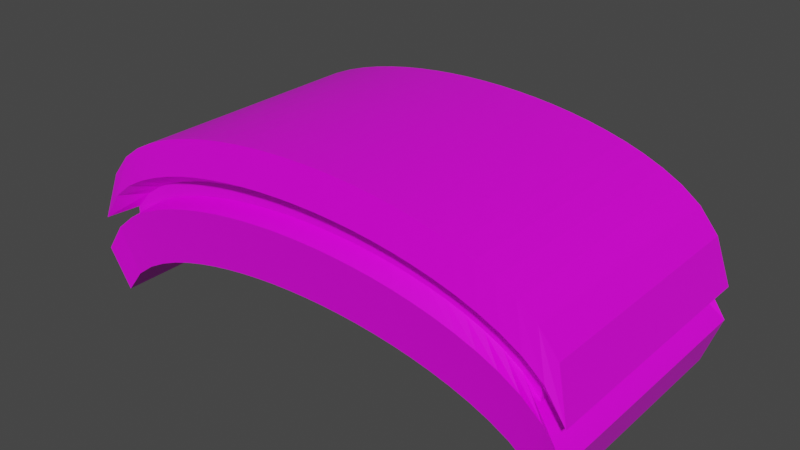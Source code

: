 # Source: paddle.blend  (saved by Blender 2.92.15; exported with 4.5.12 LTS)
import bpy
from mathutils import Matrix  # noqa: F401  (used for matrix-valued properties, if any)

bpy.ops.wm.read_factory_settings(use_empty=True)
scene = bpy.context.scene
scene.name = 'Scene'

# ---- collections
col_collection = bpy.data.collections.new('Collection'); scene.collection.children.link(col_collection)

# ---- images (referenced by path relative to the original .blend; pixels are not part of the script)
import os
ASSET_DIR = os.environ.get("B2B_ASSET_DIR", "")  # directory of the original .blend (textures are referenced by path, not embedded)
HERE = os.path.dirname(os.path.abspath(__file__))  # packed textures are extracted next to this script under _unpacked/

def load_image(name, relpath, width, height, colorspace="sRGB"):
    """Load a texture the original file referenced (path relative to the .blend, or extracted next to this script)."""
    p = next((c for c in (os.path.join(HERE, relpath), os.path.join(ASSET_DIR, relpath)) if relpath and os.path.exists(c)), "")
    if p:
        img = bpy.data.images.load(p, check_existing=True)
        img.name = name
    else:  # same state as the original file: an image datablock whose file is absent (Cycles renders it pink)
        img = bpy.data.images.new(name, width, height)
        img.source = "FILE"
        img.filepath = "//" + (relpath or name)
    img.colorspace_settings.name = colorspace
    return img
img_endesga_32_32x_png = load_image('endesga-32-32x.png', 'Plaettes/endesga-32-32x.png', 1024, 1024, 'sRGB')

# ---- materials (node trees are filled in below, after node groups)
mat_material = bpy.data.materials.new('Material')
mat_material.alpha_threshold = 0.0
mat_material.use_transparent_shadow = False
mat_material.line_color = (0.0, 0.0, 0.0, 1.0)

# ---- material node trees
mat_material.use_nodes = True; mat_material.node_tree.nodes.clear()
_N = mat_material.node_tree.nodes; _L = mat_material.node_tree.links
n0 = _N.new('ShaderNodeOutputMaterial'); n0.name = 'Material Output'; n0.location = (300, 300)
n1 = _N.new('ShaderNodeBsdfPrincipled'); n1.name = 'Principled BSDF'; n1.location = (10, 300)
n1.distribution = 'GGX'
n1.subsurface_method = 'BURLEY'
n1.inputs[2].default_value = 0.4
n1.inputs[3].default_value = 1.45
n1.inputs[27].default_value = (0.0, 0.0, 0.0, 1.0)
n1.inputs[28].default_value = 1.0
n2 = _N.new('ShaderNodeTexImage'); n2.name = 'Image Texture'; n2.location = (-301, 270)
n2.image = img_endesga_32_32x_png
n3 = _N.new('ShaderNodeMix'); n3.name = 'Mix'; n3.location = (-160, 180)
n3.data_type = 'RGBA'
n3.inputs[0].default_value = 0.01
n3.inputs[6].default_value = (1.0, 1.0, 1.0, 1.0)
_L.new(n1.outputs[0], n0.inputs[0])
_L.new(n2.outputs[0], n1.inputs[0])
_L.new(n2.outputs[0], n3.inputs[7])
_L.new(n3.outputs[2], n1.inputs[14])
n0.is_active_output = True

# ---- world
world_world = bpy.data.worlds.new('World'); scene.world = world_world
world_world.use_nodes = True; world_world.node_tree.nodes.clear()
_N = world_world.node_tree.nodes; _L = world_world.node_tree.links
n0 = _N.new('ShaderNodeOutputWorld'); n0.name = 'World Output'; n0.location = (300, 300)
n1 = _N.new('ShaderNodeBackground'); n1.name = 'Background'; n1.location = (10, 300)
n1.inputs[0].default_value = (0.05088, 0.05088, 0.05088, 1.0)
_L.new(n1.outputs[0], n0.inputs[0])
n0.is_active_output = True
world_world.color = (0.05088, 0.05088, 0.05088)
world_world.use_sun_shadow = False
world_world.sun_shadow_jitter_overblur = 0.0

# ---- meshes
me_cube = bpy.data.meshes.new('Cube')
me_cube.from_pydata([(2.0, 1.0, 0.313), (2.0, 1.0, -0.705), (2.0, -1.0, 0.313), (2.0, -1.0, -0.705), (-2.0, 1.0, 0.313), (-2.0, 1.0, -0.705), (-2.0, -1.0, 0.313), (-2.0, -1.0, -0.705), (1.846, 1.0, -0.5087), (1.692, 1.0, -0.3931), (1.538, 1.0, -0.3106), (1.385, 1.0, -0.2462), (1.231, 1.0, -0.194), (1.077, 1.0, -0.1514), (0.9231, 1.0, -0.1164), (0.7692, 1.0, -0.0881), (0.6154, 1.0, -0.06573), (0.4615, 1.0, -0.04876), (0.3077, 1.0, -0.03686), (0.1538, 1.0, -0.0298), (5.96e-08, 1.0, -0.02747), (-0.1538, 1.0, -0.0298), (-0.3077, 1.0, -0.03686), (-0.4615, 1.0, -0.04876), (-0.6154, 1.0, -0.06573), (-0.7692, 1.0, -0.0881), (-0.9231, 1.0, -0.1164), (-1.077, 1.0, -0.1514), (-1.231, 1.0, -0.194), (-1.385, 1.0, -0.2462), (-1.538, 1.0, -0.3106), (-1.692, 1.0, -0.3931), (-1.846, 1.0, -0.5087), (1.846, -1.0, 0.4967), (1.692, -1.0, 0.6084), (1.538, -1.0, 0.6894), (1.385, -1.0, 0.7538), (1.231, -1.0, 0.806), (1.077, -1.0, 0.8486), (0.9231, -1.0, 0.8836), (0.7692, -1.0, 0.9119), (0.6154, -1.0, 0.9343), (0.4615, -1.0, 0.9512), (0.3077, -1.0, 0.9631), (0.1538, -1.0, 0.9702), (5.96e-08, -1.0, 0.9725), (-0.1538, -1.0, 0.9702), (-0.3077, -1.0, 0.9631), (-0.4615, -1.0, 0.9512), (-0.6154, -1.0, 0.9343), (-0.7692, -1.0, 0.9119), (-0.9231, -1.0, 0.8836), (-1.077, -1.0, 0.8486), (-1.231, -1.0, 0.806), (-1.385, -1.0, 0.7538), (-1.538, -1.0, 0.6894), (-1.692, -1.0, 0.6084), (-1.846, -1.0, 0.4967), (-1.846, -1.0, -0.5087), (-1.692, -1.0, -0.3931), (-1.538, -1.0, -0.3106), (-1.385, -1.0, -0.2462), (-1.231, -1.0, -0.194), (-1.077, -1.0, -0.1514), (-0.9231, -1.0, -0.1164), (-0.7692, -1.0, -0.0881), (-0.6154, -1.0, -0.06573), (-0.4615, -1.0, -0.04876), (-0.3077, -1.0, -0.03686), (-0.1538, -1.0, -0.0298), (-5.96e-08, -1.0, -0.02747), (0.1538, -1.0, -0.0298), (0.3077, -1.0, -0.03686), (0.4615, -1.0, -0.04876), (0.6154, -1.0, -0.06573), (0.7692, -1.0, -0.0881), (0.9231, -1.0, -0.1164), (1.077, -1.0, -0.1514), (1.231, -1.0, -0.194), (1.385, -1.0, -0.2462), (1.538, -1.0, -0.3106), (1.692, -1.0, -0.3931), (1.846, -1.0, -0.5087), (-1.846, 1.0, 0.4967), (-1.692, 1.0, 0.6084), (-1.538, 1.0, 0.6894), (-1.385, 1.0, 0.7538), (-1.231, 1.0, 0.806), (-1.077, 1.0, 0.8486), (-0.9231, 1.0, 0.8836), (-0.7692, 1.0, 0.9119), (-0.6154, 1.0, 0.9343), (-0.4615, 1.0, 0.9512), (-0.3077, 1.0, 0.9631), (-0.1538, 1.0, 0.9702), (-5.96e-08, 1.0, 0.9725), (0.1538, 1.0, 0.9702), (0.3077, 1.0, 0.9631), (0.4615, 1.0, 0.9512), (0.6154, 1.0, 0.9343), (0.7692, 1.0, 0.9119), (0.9231, 1.0, 0.8836), (1.077, 1.0, 0.8486), (1.231, 1.0, 0.806), (1.385, 1.0, 0.7538), (1.538, 1.0, 0.6894), (1.692, 1.0, 0.6084), (1.846, 1.0, 0.4967), (2.109, 1.054, -0.07365), (-2.109, -1.054, -0.07365), (2.109, -1.054, -0.07365), (-2.109, 1.054, -0.07365), (-1.946, 1.054, 0.1631), (-1.784, 1.054, 0.2927), (-1.622, 1.054, 0.3837), (-1.46, 1.054, 0.4551), (-1.298, 1.054, 0.5127), (-1.135, 1.054, 0.5596), (-0.9732, 1.054, 0.5978), (-0.811, 1.054, 0.6287), (-0.6488, 1.054, 0.653), (-0.4866, 1.054, 0.6715), (-0.3244, 1.054, 0.6844), (-0.1622, 1.054, 0.6921), (-2.729e-08, 1.054, 0.6946), (0.1622, 1.054, 0.6921), (0.3244, 1.054, 0.6844), (0.4866, 1.054, 0.6715), (0.6488, 1.054, 0.653), (0.811, 1.054, 0.6287), (0.9732, 1.054, 0.5978), (1.135, 1.054, 0.5596), (1.298, 1.054, 0.5127), (1.46, 1.054, 0.4551), (1.622, 1.054, 0.3837), (1.784, 1.054, 0.2927), (1.946, 1.054, 0.1631), (1.946, -1.054, 0.1631), (1.784, -1.054, 0.2927), (1.622, -1.054, 0.3837), (1.46, -1.054, 0.4551), (1.298, -1.054, 0.5127), (1.135, -1.054, 0.5596), (0.9732, -1.054, 0.5978), (0.811, -1.054, 0.6287), (0.6488, -1.054, 0.653), (0.4866, -1.054, 0.6715), (0.3244, -1.054, 0.6844), (0.1622, -1.054, 0.6921), (2.729e-08, -1.054, 0.6946), (-0.1622, -1.054, 0.6921), (-0.3244, -1.054, 0.6844), (-0.4866, -1.054, 0.6715), (-0.6488, -1.054, 0.653), (-0.811, -1.054, 0.6287), (-0.9732, -1.054, 0.5978), (-1.135, -1.054, 0.5596), (-1.298, -1.054, 0.5127), (-1.46, -1.054, 0.4551), (-1.622, -1.054, 0.3837), (-1.784, -1.054, 0.2927), (-1.946, -1.054, 0.1631), (2.115, 1.057, -0.3442), (2.115, -1.057, -0.3442), (-2.115, 1.057, -0.3442), (-1.952, 1.057, -0.1073), (-1.79, 1.057, 0.02706), (-1.627, 1.057, 0.121), (-1.464, 1.057, 0.1933), (-1.301, 1.057, 0.2513), (-1.139, 1.057, 0.2984), (-0.9761, 1.057, 0.3369), (-0.8134, 1.057, 0.3679), (-0.6507, 1.057, 0.3924), (-0.4881, 1.057, 0.4109), (-0.3254, 1.057, 0.4239), (-0.1627, 1.057, 0.4316), (4.407e-09, 1.057, 0.4341), (0.1627, 1.057, 0.4316), (0.3254, 1.057, 0.4239), (0.4881, 1.057, 0.4109), (0.6507, 1.057, 0.3924), (0.8134, 1.057, 0.3679), (0.9761, 1.057, 0.3369), (1.139, 1.057, 0.2984), (1.301, 1.057, 0.2513), (1.464, 1.057, 0.1933), (1.627, 1.057, 0.121), (1.79, 1.057, 0.02706), (1.952, 1.057, -0.1073), (1.952, -1.057, -0.1073), (1.79, -1.057, 0.02706), (1.627, -1.057, 0.121), (1.464, -1.057, 0.1933), (1.301, -1.057, 0.2513), (1.139, -1.057, 0.2984), (0.9761, -1.057, 0.3369), (0.8134, -1.057, 0.3679), (0.6507, -1.057, 0.3924), (0.4881, -1.057, 0.4109), (0.3254, -1.057, 0.4239), (0.1627, -1.057, 0.4316), (-4.407e-09, -1.057, 0.4341), (-0.1627, -1.057, 0.4316), (-0.3254, -1.057, 0.4239), (-0.4881, -1.057, 0.4109), (-0.6507, -1.057, 0.3924), (-0.8134, -1.057, 0.3679), (-0.9761, -1.057, 0.3369), (-1.139, -1.057, 0.2984), (-1.301, -1.057, 0.2513), (-1.464, -1.057, 0.1933), (-1.627, -1.057, 0.121), (-1.79, -1.057, 0.02706), (-1.952, -1.057, -0.1073), (-2.115, -1.057, -0.3442), (-1.857, -0.9285, -0.06173), (-1.856, -0.9278, -0.003891), (-1.854, -0.9271, 0.05611), (1.854, 0.9271, 0.05611), (1.856, 0.9278, -0.003892), (1.857, 0.9285, -0.06173), (1.854, -0.9271, 0.05611), (1.856, -0.9278, -0.003892), (1.857, -0.9285, -0.06173), (-1.854, 0.9271, 0.05611), (-1.856, 0.9278, -0.003892), (-1.857, 0.9285, -0.06173), (-1.711, 0.9271, 0.2107), (-1.713, 0.9278, 0.1518), (-1.714, 0.9285, 0.09283), (-1.569, 0.9271, 0.3067), (-1.57, 0.9278, 0.2484), (-1.571, 0.9285, 0.1897), (-1.426, 0.9271, 0.3765), (-1.427, 0.9278, 0.3187), (-1.428, 0.9285, 0.2604), (-1.284, 0.9271, 0.4319), (-1.285, 0.9278, 0.3744), (-1.286, 0.9285, 0.3164), (-1.141, 0.9271, 0.4772), (-1.142, 0.9278, 0.4198), (-1.143, 0.9285, 0.3621), (-0.9984, 0.9271, 0.5146), (-0.9991, 0.9278, 0.4572), (-0.9999, 0.9285, 0.3997), (-0.8557, 0.9271, 0.5453), (-0.8564, 0.9278, 0.488), (-0.857, 0.9285, 0.4306), (-0.7131, 0.9271, 0.5703), (-0.7137, 0.9278, 0.513), (-0.7142, 0.9285, 0.4557), (-0.5705, 0.9271, 0.5901), (-0.5709, 0.9278, 0.5329), (-0.5714, 0.9285, 0.4756), (-0.4279, 0.9271, 0.6052), (-0.4282, 0.9278, 0.548), (-0.4285, 0.9285, 0.4907), (-0.2852, 0.9271, 0.6158), (-0.2855, 0.9278, 0.5586), (-0.2857, 0.9285, 0.5013), (-0.1426, 0.9271, 0.6221), (-0.1427, 0.9278, 0.5649), (-0.1428, 0.9285, 0.5076), (-1.426e-08, 0.9271, 0.6242), (-7.302e-09, 0.9278, 0.567), (-3.388e-10, 0.9285, 0.5097), (0.1426, 0.9271, 0.6221), (0.1427, 0.9278, 0.5649), (0.1428, 0.9285, 0.5076), (0.2852, 0.9271, 0.6158), (0.2855, 0.9278, 0.5586), (0.2857, 0.9285, 0.5013), (0.4279, 0.9271, 0.6052), (0.4282, 0.9278, 0.548), (0.4285, 0.9285, 0.4907), (0.5705, 0.9271, 0.5901), (0.5709, 0.9278, 0.5329), (0.5714, 0.9285, 0.4756), (0.7131, 0.9271, 0.5703), (0.7137, 0.9278, 0.513), (0.7142, 0.9285, 0.4557), (0.8557, 0.9271, 0.5453), (0.8564, 0.9278, 0.488), (0.857, 0.9285, 0.4306), (0.9984, 0.9271, 0.5146), (0.9991, 0.9278, 0.4572), (0.9999, 0.9285, 0.3997), (1.141, 0.9271, 0.4772), (1.142, 0.9278, 0.4198), (1.143, 0.9285, 0.3621), (1.284, 0.9271, 0.4319), (1.285, 0.9278, 0.3744), (1.286, 0.9285, 0.3164), (1.426, 0.9271, 0.3765), (1.427, 0.9278, 0.3187), (1.428, 0.9285, 0.2604), (1.569, 0.9271, 0.3067), (1.57, 0.9278, 0.2484), (1.571, 0.9285, 0.1897), (1.711, 0.9271, 0.2107), (1.713, 0.9278, 0.1518), (1.714, 0.9285, 0.09283), (1.711, -0.9271, 0.2107), (1.713, -0.9278, 0.1518), (1.714, -0.9285, 0.09283), (1.569, -0.9271, 0.3067), (1.57, -0.9278, 0.2484), (1.571, -0.9285, 0.1897), (1.426, -0.9271, 0.3765), (1.427, -0.9278, 0.3187), (1.428, -0.9285, 0.2604), (1.284, -0.9271, 0.4319), (1.285, -0.9278, 0.3744), (1.286, -0.9285, 0.3164), (1.141, -0.9271, 0.4772), (1.142, -0.9278, 0.4198), (1.143, -0.9285, 0.3621), (0.9984, -0.9271, 0.5146), (0.9991, -0.9278, 0.4572), (0.9999, -0.9285, 0.3997), (0.8557, -0.9271, 0.5453), (0.8564, -0.9278, 0.488), (0.857, -0.9285, 0.4306), (0.7131, -0.9271, 0.5703), (0.7137, -0.9278, 0.513), (0.7142, -0.9285, 0.4557), (0.5705, -0.9271, 0.5901), (0.5709, -0.9278, 0.5329), (0.5714, -0.9285, 0.4756), (0.4279, -0.9271, 0.6052), (0.4282, -0.9278, 0.548), (0.4285, -0.9285, 0.4907), (0.2852, -0.9271, 0.6158), (0.2855, -0.9278, 0.5586), (0.2857, -0.9285, 0.5013), (0.1426, -0.9271, 0.6221), (0.1427, -0.9278, 0.5649), (0.1428, -0.9285, 0.5076), (2.282e-08, -0.9271, 0.6242), (1.586e-08, -0.9278, 0.567), (8.899e-09, -0.9285, 0.5097), (-0.1426, -0.9271, 0.6221), (-0.1427, -0.9278, 0.5649), (-0.1428, -0.9285, 0.5076), (-0.2852, -0.9271, 0.6158), (-0.2855, -0.9278, 0.5586), (-0.2857, -0.9285, 0.5013), (-0.4279, -0.9271, 0.6052), (-0.4282, -0.9278, 0.548), (-0.4285, -0.9285, 0.4907), (-0.5705, -0.9271, 0.5901), (-0.5709, -0.9278, 0.5329), (-0.5714, -0.9285, 0.4756), (-0.7131, -0.9271, 0.5703), (-0.7137, -0.9278, 0.513), (-0.7142, -0.9285, 0.4557), (-0.8557, -0.9271, 0.5453), (-0.8564, -0.9278, 0.488), (-0.857, -0.9285, 0.4306), (-0.9984, -0.9271, 0.5146), (-0.9991, -0.9278, 0.4572), (-0.9999, -0.9285, 0.3997), (-1.141, -0.9271, 0.4772), (-1.142, -0.9278, 0.4198), (-1.143, -0.9285, 0.3621), (-1.284, -0.9271, 0.4319), (-1.285, -0.9278, 0.3744), (-1.286, -0.9285, 0.3164), (-1.426, -0.9271, 0.3765), (-1.427, -0.9278, 0.3187), (-1.428, -0.9285, 0.2604), (-1.569, -0.9271, 0.3067), (-1.57, -0.9278, 0.2484), (-1.571, -0.9285, 0.1897), (-1.711, -0.9271, 0.2107), (-1.713, -0.9278, 0.1518), (-1.714, -0.9285, 0.09283)], [], [(83, 4, 6, 57), (161, 57, 6, 109), (109, 6, 4, 111), (8, 1, 3, 82), (108, 0, 2, 110), (136, 107, 0, 108), (111, 4, 83, 112), (112, 83, 84, 113), (113, 84, 85, 114), (114, 85, 86, 115), (115, 86, 87, 116), (116, 87, 88, 117), (117, 88, 89, 118), (118, 89, 90, 119), (119, 90, 91, 120), (120, 91, 92, 121), (121, 92, 93, 122), (122, 93, 94, 123), (123, 94, 95, 124), (124, 95, 96, 125), (125, 96, 97, 126), (126, 97, 98, 127), (127, 98, 99, 128), (128, 99, 100, 129), (129, 100, 101, 130), (130, 101, 102, 131), (131, 102, 103, 132), (132, 103, 104, 133), (133, 104, 105, 134), (134, 105, 106, 135), (135, 106, 107, 136), (5, 32, 58, 7), (32, 31, 59, 58), (31, 30, 60, 59), (30, 29, 61, 60), (29, 28, 62, 61), (28, 27, 63, 62), (27, 26, 64, 63), (26, 25, 65, 64), (25, 24, 66, 65), (24, 23, 67, 66), (23, 22, 68, 67), (22, 21, 69, 68), (21, 20, 70, 69), (20, 19, 71, 70), (19, 18, 72, 71), (18, 17, 73, 72), (17, 16, 74, 73), (16, 15, 75, 74), (15, 14, 76, 75), (14, 13, 77, 76), (13, 12, 78, 77), (12, 11, 79, 78), (11, 10, 80, 79), (10, 9, 81, 80), (9, 8, 82, 81), (110, 2, 33, 137), (137, 33, 34, 138), (138, 34, 35, 139), (139, 35, 36, 140), (140, 36, 37, 141), (141, 37, 38, 142), (142, 38, 39, 143), (143, 39, 40, 144), (144, 40, 41, 145), (145, 41, 42, 146), (146, 42, 43, 147), (147, 43, 44, 148), (148, 44, 45, 149), (149, 45, 46, 150), (150, 46, 47, 151), (151, 47, 48, 152), (152, 48, 49, 153), (153, 49, 50, 154), (154, 50, 51, 155), (155, 51, 52, 156), (156, 52, 53, 157), (157, 53, 54, 158), (158, 54, 55, 159), (159, 55, 56, 160), (160, 56, 57, 161), (0, 107, 33, 2), (107, 106, 34, 33), (106, 105, 35, 34), (105, 104, 36, 35), (104, 103, 37, 36), (103, 102, 38, 37), (102, 101, 39, 38), (101, 100, 40, 39), (100, 99, 41, 40), (99, 98, 42, 41), (98, 97, 43, 42), (97, 96, 44, 43), (96, 95, 45, 44), (95, 94, 46, 45), (94, 93, 47, 46), (93, 92, 48, 47), (92, 91, 49, 48), (91, 90, 50, 49), (90, 89, 51, 50), (89, 88, 52, 51), (88, 87, 53, 52), (87, 86, 54, 53), (86, 85, 55, 54), (85, 84, 56, 55), (84, 83, 57, 56), (372, 160, 161, 375), (369, 159, 160, 372), (366, 158, 159, 369), (363, 157, 158, 366), (360, 156, 157, 363), (357, 155, 156, 360), (354, 154, 155, 357), (351, 153, 154, 354), (348, 152, 153, 351), (345, 151, 152, 348), (342, 150, 151, 345), (339, 149, 150, 342), (336, 148, 149, 339), (333, 147, 148, 336), (330, 146, 147, 333), (327, 145, 146, 330), (324, 144, 145, 327), (321, 143, 144, 324), (318, 142, 143, 321), (315, 141, 142, 318), (312, 140, 141, 315), (309, 139, 140, 312), (306, 138, 139, 309), (303, 137, 138, 306), (222, 110, 137, 303), (297, 135, 136, 300), (294, 134, 135, 297), (291, 133, 134, 294), (288, 132, 133, 291), (285, 131, 132, 288), (282, 130, 131, 285), (279, 129, 130, 282), (276, 128, 129, 279), (273, 127, 128, 276), (270, 126, 127, 273), (267, 125, 126, 270), (264, 124, 125, 267), (261, 123, 124, 264), (258, 122, 123, 261), (255, 121, 122, 258), (252, 120, 121, 255), (249, 119, 120, 252), (246, 118, 119, 249), (243, 117, 118, 246), (240, 116, 117, 243), (237, 115, 116, 240), (234, 114, 115, 237), (231, 113, 114, 234), (228, 112, 113, 231), (225, 111, 112, 228), (300, 136, 108, 219), (219, 108, 110, 222), (218, 109, 111, 225), (375, 161, 109, 218), (58, 214, 215, 7), (7, 215, 164, 5), (1, 162, 163, 3), (8, 189, 162, 1), (5, 164, 165, 32), (32, 165, 166, 31), (31, 166, 167, 30), (30, 167, 168, 29), (29, 168, 169, 28), (28, 169, 170, 27), (27, 170, 171, 26), (26, 171, 172, 25), (25, 172, 173, 24), (24, 173, 174, 23), (23, 174, 175, 22), (22, 175, 176, 21), (21, 176, 177, 20), (20, 177, 178, 19), (19, 178, 179, 18), (18, 179, 180, 17), (17, 180, 181, 16), (16, 181, 182, 15), (15, 182, 183, 14), (14, 183, 184, 13), (13, 184, 185, 12), (12, 185, 186, 11), (11, 186, 187, 10), (10, 187, 188, 9), (9, 188, 189, 8), (3, 163, 190, 82), (82, 190, 191, 81), (81, 191, 192, 80), (80, 192, 193, 79), (79, 193, 194, 78), (78, 194, 195, 77), (77, 195, 196, 76), (76, 196, 197, 75), (75, 197, 198, 74), (74, 198, 199, 73), (73, 199, 200, 72), (72, 200, 201, 71), (71, 201, 202, 70), (70, 202, 203, 69), (69, 203, 204, 68), (68, 204, 205, 67), (67, 205, 206, 66), (66, 206, 207, 65), (65, 207, 208, 64), (64, 208, 209, 63), (63, 209, 210, 62), (62, 210, 211, 61), (61, 211, 212, 60), (60, 212, 213, 59), (59, 213, 214, 58), (214, 377, 216, 215), (377, 376, 217, 216), (376, 375, 218, 217), (215, 216, 227, 164), (216, 217, 226, 227), (217, 218, 225, 226), (162, 221, 224, 163), (221, 220, 223, 224), (220, 219, 222, 223), (189, 302, 221, 162), (302, 301, 220, 221), (301, 300, 219, 220), (164, 227, 230, 165), (227, 226, 229, 230), (226, 225, 228, 229), (165, 230, 233, 166), (230, 229, 232, 233), (229, 228, 231, 232), (166, 233, 236, 167), (233, 232, 235, 236), (232, 231, 234, 235), (167, 236, 239, 168), (236, 235, 238, 239), (235, 234, 237, 238), (168, 239, 242, 169), (239, 238, 241, 242), (238, 237, 240, 241), (169, 242, 245, 170), (242, 241, 244, 245), (241, 240, 243, 244), (170, 245, 248, 171), (245, 244, 247, 248), (244, 243, 246, 247), (171, 248, 251, 172), (248, 247, 250, 251), (247, 246, 249, 250), (172, 251, 254, 173), (251, 250, 253, 254), (250, 249, 252, 253), (173, 254, 257, 174), (254, 253, 256, 257), (253, 252, 255, 256), (174, 257, 260, 175), (257, 256, 259, 260), (256, 255, 258, 259), (175, 260, 263, 176), (260, 259, 262, 263), (259, 258, 261, 262), (176, 263, 266, 177), (263, 262, 265, 266), (262, 261, 264, 265), (177, 266, 269, 178), (266, 265, 268, 269), (265, 264, 267, 268), (178, 269, 272, 179), (269, 268, 271, 272), (268, 267, 270, 271), (179, 272, 275, 180), (272, 271, 274, 275), (271, 270, 273, 274), (180, 275, 278, 181), (275, 274, 277, 278), (274, 273, 276, 277), (181, 278, 281, 182), (278, 277, 280, 281), (277, 276, 279, 280), (182, 281, 284, 183), (281, 280, 283, 284), (280, 279, 282, 283), (183, 284, 287, 184), (284, 283, 286, 287), (283, 282, 285, 286), (184, 287, 290, 185), (287, 286, 289, 290), (286, 285, 288, 289), (185, 290, 293, 186), (290, 289, 292, 293), (289, 288, 291, 292), (186, 293, 296, 187), (293, 292, 295, 296), (292, 291, 294, 295), (187, 296, 299, 188), (296, 295, 298, 299), (295, 294, 297, 298), (188, 299, 302, 189), (299, 298, 301, 302), (298, 297, 300, 301), (163, 224, 305, 190), (224, 223, 304, 305), (223, 222, 303, 304), (190, 305, 308, 191), (305, 304, 307, 308), (304, 303, 306, 307), (191, 308, 311, 192), (308, 307, 310, 311), (307, 306, 309, 310), (192, 311, 314, 193), (311, 310, 313, 314), (310, 309, 312, 313), (193, 314, 317, 194), (314, 313, 316, 317), (313, 312, 315, 316), (194, 317, 320, 195), (317, 316, 319, 320), (316, 315, 318, 319), (195, 320, 323, 196), (320, 319, 322, 323), (319, 318, 321, 322), (196, 323, 326, 197), (323, 322, 325, 326), (322, 321, 324, 325), (197, 326, 329, 198), (326, 325, 328, 329), (325, 324, 327, 328), (198, 329, 332, 199), (329, 328, 331, 332), (328, 327, 330, 331), (199, 332, 335, 200), (332, 331, 334, 335), (331, 330, 333, 334), (200, 335, 338, 201), (335, 334, 337, 338), (334, 333, 336, 337), (201, 338, 341, 202), (338, 337, 340, 341), (337, 336, 339, 340), (202, 341, 344, 203), (341, 340, 343, 344), (340, 339, 342, 343), (203, 344, 347, 204), (344, 343, 346, 347), (343, 342, 345, 346), (204, 347, 350, 205), (347, 346, 349, 350), (346, 345, 348, 349), (205, 350, 353, 206), (350, 349, 352, 353), (349, 348, 351, 352), (206, 353, 356, 207), (353, 352, 355, 356), (352, 351, 354, 355), (207, 356, 359, 208), (356, 355, 358, 359), (355, 354, 357, 358), (208, 359, 362, 209), (359, 358, 361, 362), (358, 357, 360, 361), (209, 362, 365, 210), (362, 361, 364, 365), (361, 360, 363, 364), (210, 365, 368, 211), (365, 364, 367, 368), (364, 363, 366, 367), (211, 368, 371, 212), (368, 367, 370, 371), (367, 366, 369, 370), (212, 371, 374, 213), (371, 370, 373, 374), (370, 369, 372, 373), (213, 374, 377, 214), (374, 373, 376, 377), (373, 372, 375, 376)])
_uv = me_cube.uv_layers.new(name='UVMap')
_uv.uv.foreach_set('vector', [0.319, 0.5312, 0.3188, 0.5312, 0.3188, 0.525, 0.319, 0.525, 0.3268, 0.519, 0.325, 0.519, 0.325, 0.5188, 0.3268, 0.5188, 0.3268, 0.5437, 0.325, 0.5437, 0.325, 0.5375, 0.3268, 0.5375, 0.3315, 0.5312, 0.3312, 0.5312, 0.3312, 0.525, 0.3315, 0.525, 0.3268, 0.5312, 0.325, 0.5312, 0.325, 0.525, 0.3268, 0.525, 0.3268, 0.5315, 0.325, 0.5315, 0.325, 0.5312, 0.3268, 0.5312, 0.3268, 0.5375, 0.325, 0.5375, 0.325, 0.5372, 0.3268, 0.5372, 0.3268, 0.5372, 0.325, 0.5372, 0.325, 0.537, 0.3268, 0.537, 0.3268, 0.537, 0.325, 0.537, 0.325, 0.5368, 0.3268, 0.5368, 0.3268, 0.5368, 0.325, 0.5368, 0.325, 0.5365, 0.3268, 0.5365, 0.3268, 0.5365, 0.325, 0.5365, 0.325, 0.5363, 0.3268, 0.5363, 0.3268, 0.5363, 0.325, 0.5363, 0.325, 0.536, 0.3268, 0.536, 0.3268, 0.536, 0.325, 0.536, 0.325, 0.5358, 0.3268, 0.5358, 0.3268, 0.5358, 0.325, 0.5358, 0.325, 0.5356, 0.3268, 0.5356, 0.3268, 0.5356, 0.325, 0.5356, 0.325, 0.5353, 0.3268, 0.5353, 0.3268, 0.5353, 0.325, 0.5353, 0.325, 0.5351, 0.3268, 0.5351, 0.3268, 0.5351, 0.325, 0.5351, 0.325, 0.5348, 0.3268, 0.5348, 0.3268, 0.5348, 0.325, 0.5348, 0.325, 0.5346, 0.3268, 0.5346, 0.3268, 0.5346, 0.325, 0.5346, 0.325, 0.5344, 0.3268, 0.5344, 0.3268, 0.5344, 0.325, 0.5344, 0.325, 0.5341, 0.3268, 0.5341, 0.3268, 0.5341, 0.325, 0.5341, 0.325, 0.5339, 0.3268, 0.5339, 0.3268, 0.5339, 0.325, 0.5339, 0.325, 0.5336, 0.3268, 0.5336, 0.3268, 0.5336, 0.325, 0.5336, 0.325, 0.5334, 0.3268, 0.5334, 0.3268, 0.5334, 0.325, 0.5334, 0.325, 0.5332, 0.3268, 0.5332, 0.3268, 0.5332, 0.325, 0.5332, 0.325, 0.5329, 0.3268, 0.5329, 0.3268, 0.5329, 0.325, 0.5329, 0.325, 0.5327, 0.3268, 0.5327, 0.3268, 0.5327, 0.325, 0.5327, 0.325, 0.5324, 0.3268, 0.5324, 0.3268, 0.5324, 0.325, 0.5324, 0.325, 0.5322, 0.3268, 0.5322, 0.3268, 0.5322, 0.325, 0.5322, 0.325, 0.532, 0.3268, 0.532, 0.3268, 0.532, 0.325, 0.532, 0.325, 0.5317, 0.3268, 0.5317, 0.3268, 0.5317, 0.325, 0.5317, 0.325, 0.5315, 0.3268, 0.5315, 0.3375, 0.5312, 0.3372, 0.5312, 0.3372, 0.525, 0.3375, 0.525, 0.3372, 0.5312, 0.337, 0.5312, 0.337, 0.525, 0.3372, 0.525, 0.337, 0.5312, 0.3368, 0.5312, 0.3368, 0.525, 0.337, 0.525, 0.3368, 0.5312, 0.3365, 0.5312, 0.3365, 0.525, 0.3368, 0.525, 0.3365, 0.5312, 0.3363, 0.5312, 0.3363, 0.525, 0.3365, 0.525, 0.3363, 0.5312, 0.336, 0.5312, 0.336, 0.525, 0.3363, 0.525, 0.336, 0.5312, 0.3358, 0.5312, 0.3358, 0.525, 0.336, 0.525, 0.3358, 0.5312, 0.3356, 0.5312, 0.3356, 0.525, 0.3358, 0.525, 0.3356, 0.5312, 0.3353, 0.5312, 0.3353, 0.525, 0.3356, 0.525, 0.3353, 0.5312, 0.3351, 0.5312, 0.3351, 0.525, 0.3353, 0.525, 0.3351, 0.5312, 0.3348, 0.5312, 0.3348, 0.525, 0.3351, 0.525, 0.3348, 0.5312, 0.3346, 0.5312, 0.3346, 0.525, 0.3348, 0.525, 0.3346, 0.5312, 0.3344, 0.5312, 0.3344, 0.525, 0.3346, 0.525, 0.3344, 0.5312, 0.3341, 0.5312, 0.3341, 0.525, 0.3344, 0.525, 0.3341, 0.5312, 0.3339, 0.5312, 0.3339, 0.525, 0.3341, 0.525, 0.3339, 0.5312, 0.3336, 0.5312, 0.3336, 0.525, 0.3339, 0.525, 0.3336, 0.5312, 0.3334, 0.5312, 0.3334, 0.525, 0.3336, 0.525, 0.3334, 0.5312, 0.3332, 0.5312, 0.3332, 0.525, 0.3334, 0.525, 0.3332, 0.5312, 0.3329, 0.5312, 0.3329, 0.525, 0.3332, 0.525, 0.3329, 0.5312, 0.3327, 0.5312, 0.3327, 0.525, 0.3329, 0.525, 0.3327, 0.5312, 0.3324, 0.5312, 0.3324, 0.525, 0.3327, 0.525, 0.3324, 0.5312, 0.3322, 0.5312, 0.3322, 0.525, 0.3324, 0.525, 0.3322, 0.5312, 0.332, 0.5312, 0.332, 0.525, 0.3322, 0.525, 0.332, 0.5312, 0.3317, 0.5312, 0.3317, 0.525, 0.332, 0.525, 0.3317, 0.5312, 0.3315, 0.5312, 0.3315, 0.525, 0.3317, 0.525, 0.3268, 0.525, 0.325, 0.525, 0.325, 0.5248, 0.3268, 0.5248, 0.3268, 0.5248, 0.325, 0.5248, 0.325, 0.5245, 0.3268, 0.5245, 0.3268, 0.5245, 0.325, 0.5245, 0.325, 0.5243, 0.3268, 0.5243, 0.3268, 0.5243, 0.325, 0.5243, 0.325, 0.5241, 0.3268, 0.5241, 0.3268, 0.5241, 0.325, 0.5241, 0.325, 0.5238, 0.3268, 0.5238, 0.3268, 0.5238, 0.325, 0.5238, 0.325, 0.5236, 0.3268, 0.5236, 0.3268, 0.5236, 0.325, 0.5236, 0.325, 0.5233, 0.3268, 0.5233, 0.3268, 0.5233, 0.325, 0.5233, 0.325, 0.5231, 0.3268, 0.5231, 0.3268, 0.5231, 0.325, 0.5231, 0.325, 0.5229, 0.3268, 0.5229, 0.3268, 0.5229, 0.325, 0.5229, 0.325, 0.5226, 0.3268, 0.5226, 0.3268, 0.5226, 0.325, 0.5226, 0.325, 0.5224, 0.3268, 0.5224, 0.3268, 0.5224, 0.325, 0.5224, 0.325, 0.5221, 0.3268, 0.5221, 0.3268, 0.5221, 0.325, 0.5221, 0.325, 0.5219, 0.3268, 0.5219, 0.3268, 0.5219, 0.325, 0.5219, 0.325, 0.5217, 0.3268, 0.5217, 0.3268, 0.5217, 0.325, 0.5217, 0.325, 0.5214, 0.3268, 0.5214, 0.3268, 0.5214, 0.325, 0.5214, 0.325, 0.5212, 0.3268, 0.5212, 0.3268, 0.5212, 0.325, 0.5212, 0.325, 0.5209, 0.3268, 0.5209, 0.3268, 0.5209, 0.325, 0.5209, 0.325, 0.5207, 0.3268, 0.5207, 0.3268, 0.5207, 0.325, 0.5207, 0.325, 0.5205, 0.3268, 0.5205, 0.3268, 0.5205, 0.325, 0.5205, 0.325, 0.5202, 0.3268, 0.5202, 0.3268, 0.5202, 0.325, 0.5202, 0.325, 0.52, 0.3268, 0.52, 0.3268, 0.52, 0.325, 0.52, 0.325, 0.5197, 0.3268, 0.5197, 0.3268, 0.5197, 0.325, 0.5197, 0.325, 0.5195, 0.3268, 0.5195, 0.3268, 0.5195, 0.325, 0.5195, 0.325, 0.5193, 0.3268, 0.5193, 0.3268, 0.5193, 0.325, 0.5193, 0.325, 0.519, 0.3268, 0.519, 0.325, 0.5312, 0.3248, 0.5312, 0.3248, 0.525, 0.325, 0.525, 0.3248, 0.5312, 0.3245, 0.5312, 0.3245, 0.525, 0.3248, 0.525, 0.3245, 0.5312, 0.3243, 0.5312, 0.3243, 0.525, 0.3245, 0.525, 0.3243, 0.5312, 0.324, 0.5312, 0.324, 0.525, 0.3243, 0.525, 0.324, 0.5312, 0.3238, 0.5312, 0.3238, 0.525, 0.324, 0.525, 0.3238, 0.5312, 0.3236, 0.5312, 0.3236, 0.525, 0.3238, 0.525, 0.3236, 0.5312, 0.3233, 0.5312, 0.3233, 0.525, 0.3236, 0.525, 0.3233, 0.5312, 0.3231, 0.5312, 0.3231, 0.525, 0.3233, 0.525, 0.3231, 0.5312, 0.3228, 0.5312, 0.3228, 0.525, 0.3231, 0.525, 0.3228, 0.5312, 0.3226, 0.5312, 0.3226, 0.525, 0.3228, 0.525, 0.3226, 0.5312, 0.3224, 0.5312, 0.3224, 0.525, 0.3226, 0.525, 0.3224, 0.5312, 0.3221, 0.5312, 0.3221, 0.525, 0.3224, 0.525, 0.3221, 0.5312, 0.3219, 0.5312, 0.3219, 0.525, 0.3221, 0.525, 0.3219, 0.5312, 0.3216, 0.5312, 0.3216, 0.525, 0.3219, 0.525, 0.3216, 0.5312, 0.3214, 0.5312, 0.3214, 0.525, 0.3216, 0.525, 0.3214, 0.5312, 0.3212, 0.5312, 0.3212, 0.525, 0.3214, 0.525, 0.3212, 0.5312, 0.3209, 0.5312, 0.3209, 0.525, 0.3212, 0.525, 0.3209, 0.5312, 0.3207, 0.5312, 0.3207, 0.525, 0.3209, 0.525, 0.3207, 0.5312, 0.3204, 0.5312, 0.3204, 0.525, 0.3207, 0.525, 0.3204, 0.5312, 0.3202, 0.5312, 0.3202, 0.525, 0.3204, 0.525, 0.3202, 0.5312, 0.32, 0.5312, 0.32, 0.525, 0.3202, 0.525, 0.32, 0.5312, 0.3197, 0.5312, 0.3197, 0.525, 0.32, 0.525, 0.3197, 0.5312, 0.3195, 0.5312, 0.3195, 0.525, 0.3197, 0.525, 0.3195, 0.5312, 0.3192, 0.5312, 0.3192, 0.525, 0.3195, 0.525, 0.3192, 0.5312, 0.319, 0.5312, 0.319, 0.525, 0.3192, 0.525, 0.6396, 0.5193, 0.6393, 0.5193, 0.6393, 0.519, 0.6396, 0.519, 0.6396, 0.5195, 0.6393, 0.5195, 0.6393, 0.5193, 0.6396, 0.5193, 0.6396, 0.5197, 0.6393, 0.5197, 0.6393, 0.5195, 0.6396, 0.5195, 0.6396, 0.52, 0.6393, 0.52, 0.6393, 0.5197, 0.6396, 0.5197, 0.6396, 0.5202, 0.6393, 0.5202, 0.6393, 0.52, 0.6396, 0.52, 0.6396, 0.5205, 0.6393, 0.5205, 0.6393, 0.5202, 0.6396, 0.5202, 0.6396, 0.5207, 0.6393, 0.5207, 0.6393, 0.5205, 0.6396, 0.5205, 0.6396, 0.5209, 0.6393, 0.5209, 0.6393, 0.5207, 0.6396, 0.5207, 0.6396, 0.5212, 0.6393, 0.5212, 0.6393, 0.5209, 0.6396, 0.5209, 0.6396, 0.5214, 0.6393, 0.5214, 0.6393, 0.5212, 0.6396, 0.5212, 0.6396, 0.5217, 0.6393, 0.5217, 0.6393, 0.5214, 0.6396, 0.5214, 0.6396, 0.5219, 0.6393, 0.5219, 0.6393, 0.5217, 0.6396, 0.5217, 0.6396, 0.5221, 0.6393, 0.5221, 0.6393, 0.5219, 0.6396, 0.5219, 0.6396, 0.5224, 0.6393, 0.5224, 0.6393, 0.5221, 0.6396, 0.5221, 0.6396, 0.5226, 0.6393, 0.5226, 0.6393, 0.5224, 0.6396, 0.5224, 0.6396, 0.5229, 0.6393, 0.5229, 0.6393, 0.5226, 0.6396, 0.5226, 0.6396, 0.5231, 0.6393, 0.5231, 0.6393, 0.5229, 0.6396, 0.5229, 0.6396, 0.5233, 0.6393, 0.5233, 0.6393, 0.5231, 0.6396, 0.5231, 0.6396, 0.5236, 0.6393, 0.5236, 0.6393, 0.5233, 0.6396, 0.5233, 0.6396, 0.5238, 0.6393, 0.5238, 0.6393, 0.5236, 0.6396, 0.5236, 0.6396, 0.5241, 0.6393, 0.5241, 0.6393, 0.5238, 0.6396, 0.5238, 0.6396, 0.5243, 0.6393, 0.5243, 0.6393, 0.5241, 0.6396, 0.5241, 0.6396, 0.5245, 0.6393, 0.5245, 0.6393, 0.5243, 0.6396, 0.5243, 0.6396, 0.5248, 0.6393, 0.5248, 0.6393, 0.5245, 0.6396, 0.5245, 0.6396, 0.525, 0.6393, 0.525, 0.6393, 0.5248, 0.6396, 0.5248, 0.6396, 0.5317, 0.6393, 0.5317, 0.6393, 0.5315, 0.6396, 0.5315, 0.6396, 0.532, 0.6393, 0.532, 0.6393, 0.5317, 0.6396, 0.5317, 0.6396, 0.5322, 0.6393, 0.5322, 0.6393, 0.532, 0.6396, 0.532, 0.6396, 0.5324, 0.6393, 0.5324, 0.6393, 0.5322, 0.6396, 0.5322, 0.6396, 0.5327, 0.6393, 0.5327, 0.6393, 0.5324, 0.6396, 0.5324, 0.6396, 0.5329, 0.6393, 0.5329, 0.6393, 0.5327, 0.6396, 0.5327, 0.6396, 0.5332, 0.6393, 0.5332, 0.6393, 0.5329, 0.6396, 0.5329, 0.6396, 0.5334, 0.6393, 0.5334, 0.6393, 0.5332, 0.6396, 0.5332, 0.6396, 0.5336, 0.6393, 0.5336, 0.6393, 0.5334, 0.6396, 0.5334, 0.6396, 0.5339, 0.6393, 0.5339, 0.6393, 0.5336, 0.6396, 0.5336, 0.6396, 0.5341, 0.6393, 0.5341, 0.6393, 0.5339, 0.6396, 0.5339, 0.6396, 0.5344, 0.6393, 0.5344, 0.6393, 0.5341, 0.6396, 0.5341, 0.6396, 0.5346, 0.6393, 0.5346, 0.6393, 0.5344, 0.6396, 0.5344, 0.6396, 0.5348, 0.6393, 0.5348, 0.6393, 0.5346, 0.6396, 0.5346, 0.6396, 0.5351, 0.6393, 0.5351, 0.6393, 0.5348, 0.6396, 0.5348, 0.6396, 0.5353, 0.6393, 0.5353, 0.6393, 0.5351, 0.6396, 0.5351, 0.6396, 0.5356, 0.6393, 0.5356, 0.6393, 0.5353, 0.6396, 0.5353, 0.6396, 0.5358, 0.6393, 0.5358, 0.6393, 0.5356, 0.6396, 0.5356, 0.6396, 0.536, 0.6393, 0.536, 0.6393, 0.5358, 0.6396, 0.5358, 0.6396, 0.5363, 0.6393, 0.5363, 0.6393, 0.536, 0.6396, 0.536, 0.6396, 0.5365, 0.6393, 0.5365, 0.6393, 0.5363, 0.6396, 0.5363, 0.6396, 0.5368, 0.6393, 0.5368, 0.6393, 0.5365, 0.6396, 0.5365, 0.6396, 0.537, 0.6393, 0.537, 0.6393, 0.5368, 0.6396, 0.5368, 0.6396, 0.5372, 0.6393, 0.5372, 0.6393, 0.537, 0.6396, 0.537, 0.6396, 0.5375, 0.6393, 0.5375, 0.6393, 0.5372, 0.6396, 0.5372, 0.6396, 0.5315, 0.6393, 0.5315, 0.6393, 0.5312, 0.6396, 0.5312, 0.6396, 0.5312, 0.6393, 0.5312, 0.6393, 0.525, 0.6396, 0.525, 0.6396, 0.5437, 0.6393, 0.5437, 0.6393, 0.5375, 0.6396, 0.5375, 0.6396, 0.519, 0.6393, 0.519, 0.6393, 0.5188, 0.6396, 0.5188, 0.3312, 0.519, 0.3284, 0.519, 0.3284, 0.5188, 0.3312, 0.5188, 0.3312, 0.5437, 0.3284, 0.5437, 0.3284, 0.5375, 0.3312, 0.5375, 0.3312, 0.5312, 0.3284, 0.5312, 0.3284, 0.525, 0.3312, 0.525, 0.3312, 0.5315, 0.3284, 0.5315, 0.3284, 0.5312, 0.3312, 0.5312, 0.3312, 0.5375, 0.3284, 0.5375, 0.3284, 0.5372, 0.3312, 0.5372, 0.3312, 0.5372, 0.3284, 0.5372, 0.3284, 0.537, 0.3312, 0.537, 0.3312, 0.537, 0.3284, 0.537, 0.3284, 0.5368, 0.3312, 0.5368, 0.3312, 0.5368, 0.3284, 0.5368, 0.3284, 0.5365, 0.3312, 0.5365, 0.3312, 0.5365, 0.3284, 0.5365, 0.3284, 0.5363, 0.3312, 0.5363, 0.3312, 0.5363, 0.3284, 0.5363, 0.3284, 0.536, 0.3312, 0.536, 0.3312, 0.536, 0.3284, 0.536, 0.3284, 0.5358, 0.3312, 0.5358, 0.3312, 0.5358, 0.3284, 0.5358, 0.3284, 0.5356, 0.3312, 0.5356, 0.3312, 0.5356, 0.3284, 0.5356, 0.3284, 0.5353, 0.3312, 0.5353, 0.3312, 0.5353, 0.3284, 0.5353, 0.3284, 0.5351, 0.3312, 0.5351, 0.3312, 0.5351, 0.3284, 0.5351, 0.3284, 0.5348, 0.3312, 0.5348, 0.3312, 0.5348, 0.3284, 0.5348, 0.3284, 0.5346, 0.3312, 0.5346, 0.3312, 0.5346, 0.3284, 0.5346, 0.3284, 0.5344, 0.3312, 0.5344, 0.3312, 0.5344, 0.3284, 0.5344, 0.3284, 0.5341, 0.3312, 0.5341, 0.3312, 0.5341, 0.3284, 0.5341, 0.3284, 0.5339, 0.3312, 0.5339, 0.3312, 0.5339, 0.3284, 0.5339, 0.3284, 0.5336, 0.3312, 0.5336, 0.3312, 0.5336, 0.3284, 0.5336, 0.3284, 0.5334, 0.3312, 0.5334, 0.3312, 0.5334, 0.3284, 0.5334, 0.3284, 0.5332, 0.3312, 0.5332, 0.3312, 0.5332, 0.3284, 0.5332, 0.3284, 0.5329, 0.3312, 0.5329, 0.3312, 0.5329, 0.3284, 0.5329, 0.3284, 0.5327, 0.3312, 0.5327, 0.3312, 0.5327, 0.3284, 0.5327, 0.3284, 0.5324, 0.3312, 0.5324, 0.3312, 0.5324, 0.3284, 0.5324, 0.3284, 0.5322, 0.3312, 0.5322, 0.3312, 0.5322, 0.3284, 0.5322, 0.3284, 0.532, 0.3312, 0.532, 0.3312, 0.532, 0.3284, 0.532, 0.3284, 0.5317, 0.3312, 0.5317, 0.3312, 0.5317, 0.3284, 0.5317, 0.3284, 0.5315, 0.3312, 0.5315, 0.3312, 0.525, 0.3284, 0.525, 0.3284, 0.5248, 0.3312, 0.5248, 0.3312, 0.5248, 0.3284, 0.5248, 0.3284, 0.5245, 0.3312, 0.5245, 0.3312, 0.5245, 0.3284, 0.5245, 0.3284, 0.5243, 0.3312, 0.5243, 0.3312, 0.5243, 0.3284, 0.5243, 0.3284, 0.5241, 0.3312, 0.5241, 0.3312, 0.5241, 0.3284, 0.5241, 0.3284, 0.5238, 0.3312, 0.5238, 0.3312, 0.5238, 0.3284, 0.5238, 0.3284, 0.5236, 0.3312, 0.5236, 0.3312, 0.5236, 0.3284, 0.5236, 0.3284, 0.5233, 0.3312, 0.5233, 0.3312, 0.5233, 0.3284, 0.5233, 0.3284, 0.5231, 0.3312, 0.5231, 0.3312, 0.5231, 0.3284, 0.5231, 0.3284, 0.5229, 0.3312, 0.5229, 0.3312, 0.5229, 0.3284, 0.5229, 0.3284, 0.5226, 0.3312, 0.5226, 0.3312, 0.5226, 0.3284, 0.5226, 0.3284, 0.5224, 0.3312, 0.5224, 0.3312, 0.5224, 0.3284, 0.5224, 0.3284, 0.5221, 0.3312, 0.5221, 0.3312, 0.5221, 0.3284, 0.5221, 0.3284, 0.5219, 0.3312, 0.5219, 0.3312, 0.5219, 0.3284, 0.5219, 0.3284, 0.5217, 0.3312, 0.5217, 0.3312, 0.5217, 0.3284, 0.5217, 0.3284, 0.5214, 0.3312, 0.5214, 0.3312, 0.5214, 0.3284, 0.5214, 0.3284, 0.5212, 0.3312, 0.5212, 0.3312, 0.5212, 0.3284, 0.5212, 0.3284, 0.5209, 0.3312, 0.5209, 0.3312, 0.5209, 0.3284, 0.5209, 0.3284, 0.5207, 0.3312, 0.5207, 0.3312, 0.5207, 0.3284, 0.5207, 0.3284, 0.5205, 0.3312, 0.5205, 0.3312, 0.5205, 0.3284, 0.5205, 0.3284, 0.5202, 0.3312, 0.5202, 0.3312, 0.5202, 0.3284, 0.5202, 0.3284, 0.52, 0.3312, 0.52, 0.3312, 0.52, 0.3284, 0.52, 0.3284, 0.5197, 0.3312, 0.5197, 0.3312, 0.5197, 0.3284, 0.5197, 0.3284, 0.5195, 0.3312, 0.5195, 0.3312, 0.5195, 0.3284, 0.5195, 0.3284, 0.5193, 0.3312, 0.5193, 0.3312, 0.5193, 0.3284, 0.5193, 0.3284, 0.519, 0.3312, 0.519, 0.6409, 0.519, 0.6404, 0.519, 0.6404, 0.5188, 0.6409, 0.5188, 0.5496, 0.519, 0.5492, 0.519, 0.5492, 0.5188, 0.5496, 0.5188, 0.5492, 0.519, 0.5488, 0.519, 0.5488, 0.5188, 0.5492, 0.5188, 0.6409, 0.5437, 0.6404, 0.5437, 0.6404, 0.5375, 0.6409, 0.5375, 0.5496, 0.5437, 0.5492, 0.5437, 0.5492, 0.5375, 0.5496, 0.5375, 0.5492, 0.5437, 0.5488, 0.5437, 0.5488, 0.5375, 0.5492, 0.5375, 0.6409, 0.5312, 0.6404, 0.5312, 0.6404, 0.525, 0.6409, 0.525, 0.5496, 0.5312, 0.5492, 0.5312, 0.5492, 0.525, 0.5496, 0.525, 0.5492, 0.5312, 0.5488, 0.5312, 0.5488, 0.525, 0.5492, 0.525, 0.6409, 0.5315, 0.6404, 0.5315, 0.6404, 0.5312, 0.6409, 0.5312, 0.5496, 0.5315, 0.5492, 0.5315, 0.5492, 0.5312, 0.5496, 0.5312, 0.5492, 0.5315, 0.5488, 0.5315, 0.5488, 0.5312, 0.5492, 0.5312, 0.6409, 0.5375, 0.6404, 0.5375, 0.6404, 0.5372, 0.6409, 0.5372, 0.5496, 0.5375, 0.5492, 0.5375, 0.5492, 0.5372, 0.5496, 0.5372, 0.5492, 0.5375, 0.5488, 0.5375, 0.5488, 0.5372, 0.5492, 0.5372, 0.6409, 0.5372, 0.6404, 0.5372, 0.6404, 0.537, 0.6409, 0.537, 0.5496, 0.5372, 0.5492, 0.5372, 0.5492, 0.537, 0.5496, 0.537, 0.5492, 0.5372, 0.5488, 0.5372, 0.5488, 0.537, 0.5492, 0.537, 0.6409, 0.537, 0.6404, 0.537, 0.6404, 0.5368, 0.6409, 0.5368, 0.5496, 0.537, 0.5492, 0.537, 0.5492, 0.5368, 0.5496, 0.5368, 0.5492, 0.537, 0.5488, 0.537, 0.5488, 0.5368, 0.5492, 0.5368, 0.6409, 0.5368, 0.6404, 0.5368, 0.6404, 0.5365, 0.6409, 0.5365, 0.5496, 0.5368, 0.5492, 0.5368, 0.5492, 0.5365, 0.5496, 0.5365, 0.5492, 0.5368, 0.5488, 0.5368, 0.5488, 0.5365, 0.5492, 0.5365, 0.6409, 0.5365, 0.6404, 0.5365, 0.6404, 0.5363, 0.6409, 0.5363, 0.5496, 0.5365, 0.5492, 0.5365, 0.5492, 0.5363, 0.5496, 0.5363, 0.5492, 0.5365, 0.5488, 0.5365, 0.5488, 0.5363, 0.5492, 0.5363, 0.6409, 0.5363, 0.6404, 0.5363, 0.6404, 0.536, 0.6409, 0.536, 0.5496, 0.5363, 0.5492, 0.5363, 0.5492, 0.536, 0.5496, 0.536, 0.5492, 0.5363, 0.5488, 0.5363, 0.5488, 0.536, 0.5492, 0.536, 0.6409, 0.536, 0.6404, 0.536, 0.6404, 0.5358, 0.6409, 0.5358, 0.5496, 0.536, 0.5492, 0.536, 0.5492, 0.5358, 0.5496, 0.5358, 0.5492, 0.536, 0.5488, 0.536, 0.5488, 0.5358, 0.5492, 0.5358, 0.6409, 0.5358, 0.6404, 0.5358, 0.6404, 0.5356, 0.6409, 0.5356, 0.5496, 0.5358, 0.5492, 0.5358, 0.5492, 0.5356, 0.5496, 0.5356, 0.5492, 0.5358, 0.5488, 0.5358, 0.5488, 0.5356, 0.5492, 0.5356, 0.6409, 0.5356, 0.6404, 0.5356, 0.6404, 0.5353, 0.6409, 0.5353, 0.5496, 0.5356, 0.5492, 0.5356, 0.5492, 0.5353, 0.5496, 0.5353, 0.5492, 0.5356, 0.5488, 0.5356, 0.5488, 0.5353, 0.5492, 0.5353, 0.6409, 0.5353, 0.6404, 0.5353, 0.6404, 0.5351, 0.6409, 0.5351, 0.5496, 0.5353, 0.5492, 0.5353, 0.5492, 0.5351, 0.5496, 0.5351, 0.5492, 0.5353, 0.5488, 0.5353, 0.5488, 0.5351, 0.5492, 0.5351, 0.6409, 0.5351, 0.6404, 0.5351, 0.6404, 0.5348, 0.6409, 0.5348, 0.5496, 0.5351, 0.5492, 0.5351, 0.5492, 0.5348, 0.5496, 0.5348, 0.5492, 0.5351, 0.5488, 0.5351, 0.5488, 0.5348, 0.5492, 0.5348, 0.6409, 0.5348, 0.6404, 0.5348, 0.6404, 0.5346, 0.6409, 0.5346, 0.5496, 0.5348, 0.5492, 0.5348, 0.5492, 0.5346, 0.5496, 0.5346, 0.5492, 0.5348, 0.5488, 0.5348, 0.5488, 0.5346, 0.5492, 0.5346, 0.6409, 0.5346, 0.6404, 0.5346, 0.6404, 0.5344, 0.6409, 0.5344, 0.5496, 0.5346, 0.5492, 0.5346, 0.5492, 0.5344, 0.5496, 0.5344, 0.5492, 0.5346, 0.5488, 0.5346, 0.5488, 0.5344, 0.5492, 0.5344, 0.6409, 0.5344, 0.6404, 0.5344, 0.6404, 0.5341, 0.6409, 0.5341, 0.5496, 0.5344, 0.5492, 0.5344, 0.5492, 0.5341, 0.5496, 0.5341, 0.5492, 0.5344, 0.5488, 0.5344, 0.5488, 0.5341, 0.5492, 0.5341, 0.6409, 0.5341, 0.6404, 0.5341, 0.6404, 0.5339, 0.6409, 0.5339, 0.5496, 0.5341, 0.5492, 0.5341, 0.5492, 0.5339, 0.5496, 0.5339, 0.5492, 0.5341, 0.5488, 0.5341, 0.5488, 0.5339, 0.5492, 0.5339, 0.6409, 0.5339, 0.6404, 0.5339, 0.6404, 0.5336, 0.6409, 0.5336, 0.5496, 0.5339, 0.5492, 0.5339, 0.5492, 0.5336, 0.5496, 0.5336, 0.5492, 0.5339, 0.5488, 0.5339, 0.5488, 0.5336, 0.5492, 0.5336, 0.6409, 0.5336, 0.6404, 0.5336, 0.6404, 0.5334, 0.6409, 0.5334, 0.5496, 0.5336, 0.5492, 0.5336, 0.5492, 0.5334, 0.5496, 0.5334, 0.5492, 0.5336, 0.5488, 0.5336, 0.5488, 0.5334, 0.5492, 0.5334, 0.6409, 0.5334, 0.6404, 0.5334, 0.6404, 0.5332, 0.6409, 0.5332, 0.5496, 0.5334, 0.5492, 0.5334, 0.5492, 0.5332, 0.5496, 0.5332, 0.5492, 0.5334, 0.5488, 0.5334, 0.5488, 0.5332, 0.5492, 0.5332, 0.6409, 0.5332, 0.6404, 0.5332, 0.6404, 0.5329, 0.6409, 0.5329, 0.5496, 0.5332, 0.5492, 0.5332, 0.5492, 0.5329, 0.5496, 0.5329, 0.5492, 0.5332, 0.5488, 0.5332, 0.5488, 0.5329, 0.5492, 0.5329, 0.6409, 0.5329, 0.6404, 0.5329, 0.6404, 0.5327, 0.6409, 0.5327, 0.5496, 0.5329, 0.5492, 0.5329, 0.5492, 0.5327, 0.5496, 0.5327, 0.5492, 0.5329, 0.5488, 0.5329, 0.5488, 0.5327, 0.5492, 0.5327, 0.6409, 0.5327, 0.6404, 0.5327, 0.6404, 0.5324, 0.6409, 0.5324, 0.5496, 0.5327, 0.5492, 0.5327, 0.5492, 0.5324, 0.5496, 0.5324, 0.5492, 0.5327, 0.5488, 0.5327, 0.5488, 0.5324, 0.5492, 0.5324, 0.6409, 0.5324, 0.6404, 0.5324, 0.6404, 0.5322, 0.6409, 0.5322, 0.5496, 0.5324, 0.5492, 0.5324, 0.5492, 0.5322, 0.5496, 0.5322, 0.5492, 0.5324, 0.5488, 0.5324, 0.5488, 0.5322, 0.5492, 0.5322, 0.6409, 0.5322, 0.6404, 0.5322, 0.6404, 0.532, 0.6409, 0.532, 0.5496, 0.5322, 0.5492, 0.5322, 0.5492, 0.532, 0.5496, 0.532, 0.5492, 0.5322, 0.5488, 0.5322, 0.5488, 0.532, 0.5492, 0.532, 0.6409, 0.532, 0.6404, 0.532, 0.6404, 0.5317, 0.6409, 0.5317, 0.5496, 0.532, 0.5492, 0.532, 0.5492, 0.5317, 0.5496, 0.5317, 0.5492, 0.532, 0.5488, 0.532, 0.5488, 0.5317, 0.5492, 0.5317, 0.6409, 0.5317, 0.6404, 0.5317, 0.6404, 0.5315, 0.6409, 0.5315, 0.5496, 0.5317, 0.5492, 0.5317, 0.5492, 0.5315, 0.5496, 0.5315, 0.5492, 0.5317, 0.5488, 0.5317, 0.5488, 0.5315, 0.5492, 0.5315, 0.6409, 0.525, 0.6404, 0.525, 0.6404, 0.5248, 0.6409, 0.5248, 0.5496, 0.525, 0.5492, 0.525, 0.5492, 0.5248, 0.5496, 0.5248, 0.5492, 0.525, 0.5488, 0.525, 0.5488, 0.5248, 0.5492, 0.5248, 0.6409, 0.5248, 0.6404, 0.5248, 0.6404, 0.5245, 0.6409, 0.5245, 0.5496, 0.5248, 0.5492, 0.5248, 0.5492, 0.5245, 0.5496, 0.5245, 0.5492, 0.5248, 0.5488, 0.5248, 0.5488, 0.5245, 0.5492, 0.5245, 0.6409, 0.5245, 0.6404, 0.5245, 0.6404, 0.5243, 0.6409, 0.5243, 0.5496, 0.5245, 0.5492, 0.5245, 0.5492, 0.5243, 0.5496, 0.5243, 0.5492, 0.5245, 0.5488, 0.5245, 0.5488, 0.5243, 0.5492, 0.5243, 0.6409, 0.5243, 0.6404, 0.5243, 0.6404, 0.5241, 0.6409, 0.5241, 0.6404, 0.5243, 0.64, 0.5243, 0.64, 0.5241, 0.6404, 0.5241, 0.64, 0.5243, 0.6396, 0.5243, 0.6396, 0.5241, 0.64, 0.5241, 0.6409, 0.5241, 0.6404, 0.5241, 0.6404, 0.5238, 0.6409, 0.5238, 0.6404, 0.5241, 0.64, 0.5241, 0.64, 0.5238, 0.6404, 0.5238, 0.64, 0.5241, 0.6396, 0.5241, 0.6396, 0.5238, 0.64, 0.5238, 0.6409, 0.5238, 0.6404, 0.5238, 0.6404, 0.5236, 0.6409, 0.5236, 0.5496, 0.5238, 0.5492, 0.5238, 0.5492, 0.5236, 0.5496, 0.5236, 0.5492, 0.5238, 0.5488, 0.5238, 0.5488, 0.5236, 0.5492, 0.5236, 0.6409, 0.5236, 0.6404, 0.5236, 0.6404, 0.5233, 0.6409, 0.5233, 0.5496, 0.5236, 0.5492, 0.5236, 0.5492, 0.5233, 0.5496, 0.5233, 0.5492, 0.5236, 0.5488, 0.5236, 0.5488, 0.5233, 0.5492, 0.5233, 0.6409, 0.5233, 0.6404, 0.5233, 0.6404, 0.5231, 0.6409, 0.5231, 0.5496, 0.5233, 0.5492, 0.5233, 0.5492, 0.5231, 0.5496, 0.5231, 0.5492, 0.5233, 0.5488, 0.5233, 0.5488, 0.5231, 0.5492, 0.5231, 0.6409, 0.5231, 0.6404, 0.5231, 0.6404, 0.5229, 0.6409, 0.5229, 0.5496, 0.5231, 0.5492, 0.5231, 0.5492, 0.5229, 0.5496, 0.5229, 0.5492, 0.5231, 0.5488, 0.5231, 0.5488, 0.5229, 0.5492, 0.5229, 0.6409, 0.5229, 0.6404, 0.5229, 0.6404, 0.5226, 0.6409, 0.5226, 0.5496, 0.5229, 0.5492, 0.5229, 0.5492, 0.5226, 0.5496, 0.5226, 0.5492, 0.5229, 0.5488, 0.5229, 0.5488, 0.5226, 0.5492, 0.5226, 0.6409, 0.5226, 0.6404, 0.5226, 0.6404, 0.5224, 0.6409, 0.5224, 0.5496, 0.5226, 0.5492, 0.5226, 0.5492, 0.5224, 0.5496, 0.5224, 0.5492, 0.5226, 0.5488, 0.5226, 0.5488, 0.5224, 0.5492, 0.5224, 0.6409, 0.5224, 0.6404, 0.5224, 0.6404, 0.5221, 0.6409, 0.5221, 0.5496, 0.5224, 0.5492, 0.5224, 0.5492, 0.5221, 0.5496, 0.5221, 0.5492, 0.5224, 0.5488, 0.5224, 0.5488, 0.5221, 0.5492, 0.5221, 0.6409, 0.5221, 0.6404, 0.5221, 0.6404, 0.5219, 0.6409, 0.5219, 0.5496, 0.5221, 0.5492, 0.5221, 0.5492, 0.5219, 0.5496, 0.5219, 0.5492, 0.5221, 0.5488, 0.5221, 0.5488, 0.5219, 0.5492, 0.5219, 0.6409, 0.5219, 0.6404, 0.5219, 0.6404, 0.5217, 0.6409, 0.5217, 0.5496, 0.5219, 0.5492, 0.5219, 0.5492, 0.5217, 0.5496, 0.5217, 0.5492, 0.5219, 0.5488, 0.5219, 0.5488, 0.5217, 0.5492, 0.5217, 0.6409, 0.5217, 0.6404, 0.5217, 0.6404, 0.5214, 0.6409, 0.5214, 0.5496, 0.5217, 0.5492, 0.5217, 0.5492, 0.5214, 0.5496, 0.5214, 0.5492, 0.5217, 0.5488, 0.5217, 0.5488, 0.5214, 0.5492, 0.5214, 0.6409, 0.5214, 0.6404, 0.5214, 0.6404, 0.5212, 0.6409, 0.5212, 0.5496, 0.5214, 0.5492, 0.5214, 0.5492, 0.5212, 0.5496, 0.5212, 0.5492, 0.5214, 0.5488, 0.5214, 0.5488, 0.5212, 0.5492, 0.5212, 0.6409, 0.5212, 0.6404, 0.5212, 0.6404, 0.5209, 0.6409, 0.5209, 0.5496, 0.5212, 0.5492, 0.5212, 0.5492, 0.5209, 0.5496, 0.5209, 0.5492, 0.5212, 0.5488, 0.5212, 0.5488, 0.5209, 0.5492, 0.5209, 0.6409, 0.5209, 0.6404, 0.5209, 0.6404, 0.5207, 0.6409, 0.5207, 0.5496, 0.5209, 0.5492, 0.5209, 0.5492, 0.5207, 0.5496, 0.5207, 0.5492, 0.5209, 0.5488, 0.5209, 0.5488, 0.5207, 0.5492, 0.5207, 0.6409, 0.5207, 0.6404, 0.5207, 0.6404, 0.5205, 0.6409, 0.5205, 0.5496, 0.5207, 0.5492, 0.5207, 0.5492, 0.5205, 0.5496, 0.5205, 0.5492, 0.5207, 0.5488, 0.5207, 0.5488, 0.5205, 0.5492, 0.5205, 0.6409, 0.5205, 0.6404, 0.5205, 0.6404, 0.5202, 0.6409, 0.5202, 0.5496, 0.5205, 0.5492, 0.5205, 0.5492, 0.5202, 0.5496, 0.5202, 0.5492, 0.5205, 0.5488, 0.5205, 0.5488, 0.5202, 0.5492, 0.5202, 0.6409, 0.5202, 0.6404, 0.5202, 0.6404, 0.52, 0.6409, 0.52, 0.5496, 0.5202, 0.5492, 0.5202, 0.5492, 0.52, 0.5496, 0.52, 0.5492, 0.5202, 0.5488, 0.5202, 0.5488, 0.52, 0.5492, 0.52, 0.6409, 0.52, 0.6404, 0.52, 0.6404, 0.5197, 0.6409, 0.5197, 0.5496, 0.52, 0.5492, 0.52, 0.5492, 0.5197, 0.5496, 0.5197, 0.5492, 0.52, 0.5488, 0.52, 0.5488, 0.5197, 0.5492, 0.5197, 0.6409, 0.5197, 0.6404, 0.5197, 0.6404, 0.5195, 0.6409, 0.5195, 0.5496, 0.5197, 0.5492, 0.5197, 0.5492, 0.5195, 0.5496, 0.5195, 0.5492, 0.5197, 0.5488, 0.5197, 0.5488, 0.5195, 0.5492, 0.5195, 0.6409, 0.5195, 0.6404, 0.5195, 0.6404, 0.5193, 0.6409, 0.5193, 0.5496, 0.5195, 0.5492, 0.5195, 0.5492, 0.5193, 0.5496, 0.5193, 0.5492, 0.5195, 0.5488, 0.5195, 0.5488, 0.5193, 0.5492, 0.5193, 0.6409, 0.5193, 0.6404, 0.5193, 0.6404, 0.519, 0.6409, 0.519, 0.5496, 0.5193, 0.5492, 0.5193, 0.5492, 0.519, 0.5496, 0.519, 0.5492, 0.5193, 0.5488, 0.5193, 0.5488, 0.519, 0.5492, 0.519])
me_cube.materials.append(mat_material)
me_cube.use_remesh_preserve_volume = False
me_cube.use_remesh_preserve_attributes = False
me_cube.use_mirror_vertex_groups = False
me_cube.update()
me_cube_001 = bpy.data.meshes.new('Cube.001')
me_cube_001.from_pydata([(-0.8167, -0.1417, -0.45), (-0.8167, -0.225, -0.3667), (-0.9, -0.1417, -0.3667), (-0.8167, -0.225, 0.3667), (-0.8167, -0.1417, 0.45), (-0.9, -0.1417, 0.3667), (-0.8167, 0.1417, -0.45), (-0.9, 0.1417, -0.3667), (-0.8167, 0.225, -0.3667), (-0.8167, 0.1417, 0.45), (-0.8167, 0.225, 0.3667), (-0.9, 0.1417, 0.3667), (0.8167, -0.1417, -0.45), (0.9, -0.1417, -0.3667), (0.8167, -0.225, -0.3667), (0.8167, -0.1417, 0.45), (0.8167, -0.225, 0.3667), (0.9, -0.1417, 0.3667), (0.8167, 0.1417, -0.45), (0.8167, 0.225, -0.3667), (0.9, 0.1417, -0.3667), (0.8167, 0.1417, 0.45), (0.9, 0.1417, 0.3667), (0.8167, 0.225, 0.3667)], [], [(14, 16, 3, 1), (20, 22, 17, 13), (21, 9, 4, 15), (2, 5, 11, 7), (8, 10, 23, 19), (0, 1, 2), (3, 4, 5), (6, 7, 8), (9, 10, 11), (12, 13, 14), (15, 16, 17), (18, 19, 20), (21, 22, 23), (6, 0, 2, 7), (1, 3, 5, 2), (4, 9, 11, 5), (10, 8, 7, 11), (18, 6, 8, 19), (9, 21, 23, 10), (22, 20, 19, 23), (12, 18, 20, 13), (21, 15, 17, 22), (16, 14, 13, 17), (0, 12, 14, 1), (15, 4, 3, 16), (6, 18, 12, 0)])
_uv = me_cube_001.uv_layers.new(name='UVMap')
_uv.uv.foreach_set('vector', [0.3981, 0.7616, 0.6019, 0.7616, 0.6019, 0.9884, 0.3981, 0.9884, 0.3981, 0.5463, 0.6019, 0.5463, 0.6019, 0.7037, 0.3981, 0.7037, 0.6366, 0.5463, 0.8634, 0.5463, 0.8634, 0.7037, 0.6366, 0.7037, 0.3981, 0.04626, 0.6019, 0.04626, 0.6019, 0.2037, 0.3981, 0.2037, 0.3981, 0.2616, 0.6019, 0.2616, 0.6019, 0.4884, 0.3981, 0.4884, 0.1366, 0.7037, 0.1366, 0.75, 0.125, 0.7037, 0.6019, 0.9884, 0.625, 0.9884, 0.6019, 1.0, 0.1366, 0.5463, 0.125, 0.5463, 0.1366, 0.5, 0.625, 0.2616, 0.625, 0.2616, 0.6019, 0.25, 0.3634, 0.7037, 0.375, 0.7037, 0.3634, 0.75, 0.625, 0.7616, 0.625, 0.7616, 0.6019, 0.75, 0.3634, 0.5463, 0.3634, 0.5, 0.375, 0.5463, 0.625, 0.5463, 0.625, 0.5463, 0.6019, 0.5, 0.1366, 0.5463, 0.1366, 0.7037, 0.125, 0.7037, 0.125, 0.5463, 0.3981, 0.0, 0.6019, 0.0, 0.6019, 0.04626, 0.3981, 0.04626, 0.625, 0.04626, 0.625, 0.2037, 0.6019, 0.2037, 0.6019, 0.04626, 0.6019, 0.2616, 0.3981, 0.2616, 0.3981, 0.2037, 0.6019, 0.2037, 0.3634, 0.5463, 0.1366, 0.5463, 0.1366, 0.5, 0.3634, 0.5, 0.625, 0.2616, 0.625, 0.4884, 0.6019, 0.4884, 0.6019, 0.2616, 0.6019, 0.5463, 0.3981, 0.5463, 0.3981, 0.4884, 0.6019, 0.4884, 0.3634, 0.7037, 0.3634, 0.5463, 0.3981, 0.5463, 0.3981, 0.7037, 0.6366, 0.5463, 0.6366, 0.7037, 0.6019, 0.7037, 0.6019, 0.5463, 0.6019, 0.7616, 0.3981, 0.7616, 0.3981, 0.7037, 0.6019, 0.7037, 0.1366, 0.7037, 0.3634, 0.7037, 0.3634, 0.75, 0.1366, 0.75, 0.625, 0.7616, 0.625, 0.9884, 0.6019, 0.9884, 0.6019, 0.7616, 0.1366, 0.5463, 0.3634, 0.5463, 0.3634, 0.7037, 0.1366, 0.7037])
me_cube_001.use_remesh_fix_poles = True
me_cube_001.use_remesh_preserve_attributes = False
me_cube_001.use_mirror_vertex_groups = False
me_cube_001.update()

# ---- objects
ob_paddle = bpy.data.objects.new('Paddle', me_cube)
ob_brick = bpy.data.objects.new('Brick', me_cube_001)

# ---- transforms, parenting, visibility, modifiers, constraints
ob_paddle.location = (0.0, 0.0, 0.0)
ob_paddle.lock_rotations_4d = False
ob_paddle.empty_display_type = 'ARROWS'
ob_paddle.lineart.crease_threshold = 0.0
ob_brick.location = (0.001382, -0.02218, 0.000174)
ob_brick.lineart.crease_threshold = 0.0

# ---- collection membership
col_collection.objects.link(ob_paddle)
col_collection.objects.link(ob_brick)

# ---- scene / render settings (as saved in the file)
scene.frame_start = 1; scene.frame_end = 250; scene.frame_set(1)
scene.render.engine = 'BLENDER_EEVEE_NEXT'
scene.cycles.use_denoising = False
scene.cycles.samples = 128
scene.cycles.sampling_pattern = 'TABULATED_SOBOL'
scene.cycles.use_adaptive_sampling = False
scene.cycles.use_light_tree = False
scene.view_settings.view_transform = 'Filmic'
bpy.context.view_layer.update()

# ---- added for rendering (the .blend has no active camera and no usable light): camera, sun
cam_auto = bpy.data.cameras.new('AutoCamera')
cam_auto.lens = 50.0
cam_auto.sensor_width = 36.0
cam_auto.clip_end = 1000.0
ob_auto_camera = bpy.data.objects.new('AutoCamera', cam_auto)
scene.collection.objects.link(ob_auto_camera)
ob_auto_camera.location = (4.64259, -5.57111, 3.84785)
ob_auto_camera.rotation_euler = (1.09748, -7.21219e-08, 0.694738)
scene.camera = ob_auto_camera
light_auto_sun = bpy.data.lights.new('AutoSun', 'SUN')
light_auto_sun.energy = 3.0
light_auto_sun.angle = 0.0523599
ob_auto_sun = bpy.data.objects.new('AutoSun', light_auto_sun)
scene.collection.objects.link(ob_auto_sun)
ob_auto_sun.rotation_euler = (0.872665, 0.174533, 0.523599)
bpy.context.view_layer.update()
